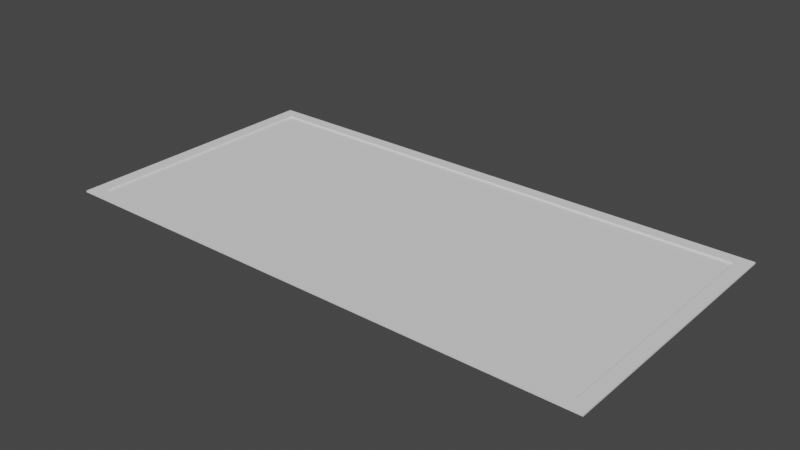 # Source: Scoreboard.blend  (saved by Blender 3.6.11; exported with 4.5.12 LTS)
import bpy
from mathutils import Matrix  # noqa: F401  (used for matrix-valued properties, if any)

bpy.ops.wm.read_factory_settings(use_empty=True)
scene = bpy.context.scene
scene.name = 'Scene'

# ---- collections
col_collection = bpy.data.collections.new('Collection'); scene.collection.children.link(col_collection)

# ---- world
world_world = bpy.data.worlds.new('World'); scene.world = world_world
world_world.use_nodes = True; world_world.node_tree.nodes.clear()
_N = world_world.node_tree.nodes; _L = world_world.node_tree.links
n0 = _N.new('ShaderNodeOutputWorld'); n0.name = 'World Output'; n0.location = (300, 300)
n1 = _N.new('ShaderNodeBackground'); n1.name = 'Background'; n1.location = (10, 300)
n1.inputs[0].default_value = (0.05088, 0.05088, 0.05088, 1.0)
_L.new(n1.outputs[0], n0.inputs[0])
n0.is_active_output = True
world_world.color = (0.05088, 0.05088, 0.05088)
world_world.use_sun_shadow = False
world_world.sun_shadow_jitter_overblur = 0.0

# ---- meshes
me_plane = bpy.data.meshes.new('Plane')
me_plane.from_pydata([(0.0, 0.0, 0.0), (1024.0, 0.0, 0.0), (0.0, 512.0, 0.0), (1024.0, 512.0, 0.0), (25.0, 488.7, 0.0), (999.0, 488.7, 0.0), (25.0, 22.98, 0.0), (999.0, 22.98, 0.0), (25.0, 0.0, 0.0), (999.0, 0.0, 0.0), (0.0, 22.98, 0.0), (1024.0, 22.98, 0.0), (1024.0, 488.7, 0.0), (0.0, 488.7, 0.0), (25.0, 512.0, 0.0), (999.0, 512.0, 0.0), (25.0, 22.98, 3.0), (999.0, 22.98, 3.0), (999.0, 488.7, 3.0), (25.0, 488.7, 3.0), (0.0, 22.98, 3.0), (0.0, 0.0, 3.0), (999.0, 0.0, 3.0), (1024.0, 0.0, 3.0), (1024.0, 488.7, 3.0), (1024.0, 512.0, 3.0), (25.0, 512.0, 3.0), (0.0, 512.0, 3.0), (0.0, 488.7, 3.0), (1024.0, 22.98, 3.0), (25.0, 0.0, 3.0), (999.0, 512.0, 3.0), (999.0, 488.7, -0.08661), (999.0, 22.98, -0.08661), (25.0, 256.0, -0.08661), (25.0, 488.7, -0.08661), (25.0, 22.98, -0.08661), (25.0, 372.4, -0.08661), (999.0, 372.4, -0.08661), (999.0, 256.0, -0.08661), (25.0, 139.4, -0.08661), (999.0, 139.4, -0.08661), (512.0, 488.7, 0.0), (755.5, 488.7, 0.0), (268.5, 22.98, 0.0), (512.0, 22.98, 0.0), (755.5, 22.98, 0.0), (268.5, 139.4, -0.08661), (512.0, 139.4, -0.08661), (755.5, 139.4, -0.08661), (755.5, 488.7, -0.08661), (512.0, 488.7, -0.08661), (755.5, 256.0, -0.08661), (512.0, 256.0, -0.08661), (268.5, 256.0, -0.08661), (268.5, 22.98, -0.08661), (512.0, 22.98, -0.08661), (755.5, 22.98, -0.08661), (268.5, 372.4, -0.08661), (512.0, 372.4, -0.08661), (755.5, 372.4, -0.08661), (25.0, 455.5, -0.08661), (268.5, 455.5, -0.08661), (25.0, 339.2, -0.08661), (268.5, 339.2, -0.08661), (25.0, 222.7, -0.08661), (268.5, 222.7, -0.08661), (25.0, 106.2, -0.08661), (268.5, 106.2, -0.08661), (301.7, 488.7, -0.08661), (301.7, 256.0, -0.08661), (301.7, 139.4, -0.08661), (301.7, 372.4, -0.08661), (301.7, 256.0, -0.08661), (268.5, 256.0, -0.08661), (268.5, 106.2, -0.08661), (268.5, 22.98, -0.08661), (268.5, 339.2, -0.08661), (268.5, 455.5, -0.08661), (268.5, 372.4, -0.08661), (268.5, 139.4, -0.08661), (268.5, 222.7, -0.08661), (301.7, 488.7, -0.08661), (301.7, 139.4, -0.08661), (301.7, 372.4, -0.08661), (25.0, 139.4, -0.08661), (268.5, 139.4, -0.08661), (25.0, 106.2, -0.08661), (268.5, 106.2, -0.08661), (25.0, 22.98, -0.08661), (268.5, 22.98, -0.08661), (25.0, 488.7, -0.08661), (25.0, 22.98, -0.08661), (755.5, 372.4, -0.08661), (999.0, 372.4, -0.08661), (25.0, 372.4, -0.08661), (268.5, 372.4, -0.08661), (512.0, 372.4, -0.08661), (512.0, 488.7, -0.08661), (301.7, 488.7, -0.08661), (301.7, 372.4, -0.08661), (512.0, 372.4, -0.08661), (755.5, 372.4, -0.08661), (999.0, 488.7, -0.08661), (755.5, 488.7, -0.08661), (512.0, 488.7, 0.0), (755.5, 488.7, 0.0), (755.5, 488.7, 0.0), (512.0, 488.7, 0.0), (25.0, 488.7, 0.0)], [], [(18, 17, 29, 24), (9, 1, 23, 22), (46, 45, 44, 6, 16, 17, 7), (6, 92, 91, 109, 19, 16), (10, 0, 21, 20), (0, 8, 30, 21), (2, 13, 28, 27), (1, 11, 29, 23), (8, 9, 22, 30), (30, 16, 20, 21), (5, 32, 33, 7, 17, 18), (24, 25, 31, 18), (4, 105, 106, 5, 18, 19), (28, 19, 26, 27), (29, 17, 22, 23), (12, 24, 29, 11), (12, 3, 25, 24), (13, 10, 20, 28), (3, 15, 31, 25), (20, 16, 19, 28), (14, 2, 27, 26), (46, 7, 33, 57), (77, 72, 96, 37, 63), (77, 63, 34, 54), (97, 100, 64, 74, 73, 53), (75, 67, 89, 90), (48, 49, 52, 53), (41, 49, 57, 33), (49, 48, 56, 57), (88, 71, 80, 85, 87), (53, 73, 81, 47, 83, 48), (101, 51, 69, 78, 58, 84), (94, 93, 52, 39), (93, 97, 53, 52), (38, 103, 50, 102), (5, 107, 104, 32), (43, 108, 98, 104), (6, 44, 55, 36), (44, 45, 56, 76), (45, 46, 57, 56), (19, 18, 31, 26), (60, 104, 98, 59), (79, 62, 61, 95), (70, 54, 34, 65, 66), (49, 41, 39, 52), (40, 86, 66, 65), (48, 83, 68, 76, 56), (62, 99, 35, 61), (42, 109, 91, 82, 98), (14, 26, 31, 15), (17, 16, 30, 22)])
me_plane.polygons.foreach_set('use_smooth', [True] * 51)
_uv = me_plane.uv_layers.new(name='UVMap')
_uv.uv.foreach_set('vector', [0.0, 0.9502, 1.185e-07, 0.04878, 1.0, 0.04878, 1.0, 0.9502, 0.0, 0.0, 0.0, 0.0, 0.0, 0.0, 0.0, 0.0, 0.7227, 0.05458, 0.5, 0.05458, 0.2773, 0.05458, 0.05458, 0.05458, 0.05458, 0.05458, 0.9454, 0.05458, 0.9454, 0.05458, 0.05458, 0.2657, 0.05458, 0.2657, 0.05458, 0.9454, 0.05458, 0.9454, 0.05458, 0.9454, 0.05458, 0.05458, 0.0, 0.0, 0.0, 0.0, 0.0, 0.0, 0.0, 0.0, 0.0, 0.0, 0.0, 0.0, 0.0, 0.0, 0.0, 0.0, 0.0, 0.0, 0.0, 0.0, 0.0, 0.0, 0.0, 0.0, 0.0, 0.0, 0.0, 0.0, 0.0, 0.0, 0.0, 0.0, 0.0, 0.0, 0.0, 0.0, 0.0, 0.0, 0.0, 0.0, 1.0, 0.0, 1.0, 0.04883, 4.768e-07, 0.04883, 4.768e-07, 0.0, 0.9454, 0.9454, 0.9454, 0.9454, 0.9454, 0.2657, 0.9454, 0.05458, 0.9454, 0.05458, 0.9454, 0.9454, 1.0, 0.9502, 1.0, 1.0, 0.0, 1.0, 0.0, 0.9502, 0.05458, 0.9454, 0.5, 0.9454, 0.7227, 0.9454, 0.9454, 0.9454, 0.9454, 0.9454, 0.05458, 0.9454, 0.0, 0.9513, 1.0, 0.9513, 1.0, 1.0, 0.0, 1.0, 1.0, 0.04878, 1.185e-07, 0.04878, 1.185e-07, 0.0, 1.0, 0.0, 0.0, 0.0, 0.0, 0.0, 0.0, 0.0, 0.0, 0.0, 0.0, 0.0, 0.0, 0.0, 0.0, 0.0, 0.0, 0.0, 0.0, 0.0, 0.0, 0.0, 0.0, 0.0, 0.0, 0.0, 0.0, 0.0, 0.0, 0.0, 0.0, 0.0, 0.0, 0.0, 4.768e-07, 0.04883, 1.0, 0.04883, 1.0, 0.9513, 0.0, 0.9513, 0.0, 0.0, 0.0, 0.0, 0.0, 0.0, 0.0, 0.0, 0.7227, 0.05458, 0.9454, 0.05458, 0.9454, 0.05458, 0.7227, 0.05458, 0.0, 0.0, 0.0, 0.0, 0.0, 0.0, 0.0, 0.0, 0.0, 0.0, 0.0, 0.0, 0.0, 0.0, 0.0, 0.0, 0.0, 0.0, 0.0, 0.0, 0.0, 0.0, 0.0, 0.0, 0.0, 0.0, 0.0, 0.0, 0.0, 0.0, 0.1386, 0.02729, 0.02729, 0.02729, 0.05458, 0.05458, 0.2773, 0.05458, 0.0, 0.0, 0.0, 0.0, 0.0, 0.0, 0.0, 0.0, 0.0, 0.0, 0.0, 0.0, 0.7227, 0.05458, 0.9454, 0.05458, 0.0, 0.0, 0.0, 0.0, 0.5, 0.05458, 0.7227, 0.05458, 0.1386, 0.02729, 0.0, 0.0, 0.0, 0.0, 0.0, 0.0, 0.02729, 0.02729, 0.0, 0.0, 0.0, 0.0, 0.0, 0.0, 0.0, 0.0, 0.0, 0.0, 0.0, 0.0, 0.0, 0.0, 0.5, 0.9454, 0.3886, 0.9454, 0.1386, 0.4727, 0.0, 0.0, 0.0, 0.0, 0.0, 0.0, 0.0, 0.0, 0.0, 0.0, 0.0, 0.0, 0.0, 0.0, 0.0, 0.0, 0.0, 0.0, 0.0, 0.0, 0.0, 0.0, 0.9454, 0.9454, 0.7227, 0.9454, 0.0, 0.0, 0.9454, 0.9454, 0.7227, 0.9454, 0.7227, 0.9454, 0.9454, 0.9454, 0.7227, 0.9454, 0.5, 0.9454, 0.5, 0.9454, 0.7227, 0.9454, 0.05458, 0.05458, 0.2773, 0.05458, 0.2773, 0.05458, 0.05458, 0.05458, 0.2773, 0.05458, 0.5, 0.05458, 0.5, 0.05458, 0.2773, 0.05458, 0.5, 0.05458, 0.7227, 0.05458, 0.7227, 0.05458, 0.5, 0.05458, 0.0, 2.0, 0.0, 0.0, 1.0, 0.0, 1.0, 2.0, 0.0, 0.0, 0.7227, 0.9454, 0.5, 0.9454, 0.0, 0.0, 0.0, 0.0, 0.1386, 0.4727, 0.02729, 0.4727, 0.0, 0.0, 0.0, 0.0, 0.0, 0.0, 0.0, 0.0, 0.0, 0.0, 0.0, 0.0, 0.0, 0.0, 0.0, 0.0, 0.0, 0.0, 0.0, 0.0, 0.0, 0.0, 0.0, 0.0, 0.0, 0.0, 0.0, 0.0, 0.0, 0.0, 0.0, 0.0, 0.1386, 0.02729, 0.2773, 0.05458, 0.5, 0.05458, 0.1386, 0.4727, 0.3886, 0.9454, 0.05458, 0.9454, 0.02729, 0.4727, 0.5, 0.9454, 0.05458, 0.9454, 0.05458, 0.9454, 0.3886, 0.9454, 0.5, 0.9454, 0.0, 0.0, 0.0, 0.0, 0.0, 0.0, 0.0, 0.0, 1.0, 0.0, 1.0, 2.0, 0.0, 2.0, 0.0, 0.0])
_ca = me_plane.color_attributes.new('Attribute', 'BYTE_COLOR', 'CORNER')
_ca.data.foreach_set('color', [1.0, 1.0, 1.0, 1.0, 1.0, 1.0, 1.0, 1.0, 1.0, 1.0, 1.0, 1.0, 1.0, 1.0, 1.0, 1.0, 1.0, 1.0, 1.0, 1.0, 1.0, 1.0, 1.0, 1.0, 1.0, 1.0, 1.0, 1.0, 1.0, 1.0, 1.0, 1.0, 1.0, 1.0, 1.0, 1.0, 1.0, 1.0, 1.0, 1.0, 1.0, 1.0, 1.0, 1.0, 1.0, 1.0, 1.0, 1.0, 1.0, 1.0, 1.0, 1.0, 1.0, 1.0, 1.0, 1.0, 1.0, 1.0, 1.0, 1.0, 1.0, 1.0, 1.0, 1.0, 1.0, 1.0, 1.0, 1.0, 1.0, 1.0, 1.0, 1.0, 1.0, 1.0, 1.0, 1.0, 1.0, 1.0, 1.0, 1.0, 1.0, 1.0, 1.0, 1.0, 1.0, 1.0, 1.0, 1.0, 1.0, 1.0, 1.0, 1.0, 1.0, 1.0, 1.0, 1.0, 1.0, 1.0, 1.0, 1.0, 1.0, 1.0, 1.0, 1.0, 1.0, 1.0, 1.0, 1.0, 1.0, 1.0, 1.0, 1.0, 1.0, 1.0, 1.0, 1.0, 1.0, 1.0, 1.0, 1.0, 1.0, 1.0, 1.0, 1.0, 1.0, 1.0, 1.0, 1.0, 1.0, 1.0, 1.0, 1.0, 1.0, 1.0, 1.0, 1.0, 1.0, 1.0, 1.0, 1.0, 1.0, 1.0, 1.0, 1.0, 1.0, 1.0, 1.0, 1.0, 1.0, 1.0, 1.0, 1.0, 1.0, 1.0, 1.0, 1.0, 1.0, 1.0, 1.0, 1.0, 1.0, 1.0, 1.0, 1.0, 1.0, 1.0, 1.0, 1.0, 1.0, 1.0, 1.0, 1.0, 1.0, 1.0, 1.0, 1.0, 1.0, 1.0, 1.0, 1.0, 1.0, 1.0, 1.0, 1.0, 1.0, 1.0, 1.0, 1.0, 1.0, 1.0, 1.0, 1.0, 1.0, 1.0, 1.0, 1.0, 1.0, 1.0, 1.0, 1.0, 1.0, 1.0, 1.0, 1.0, 1.0, 1.0, 1.0, 1.0, 1.0, 1.0, 1.0, 1.0, 1.0, 1.0, 1.0, 1.0, 1.0, 1.0, 1.0, 1.0, 1.0, 1.0, 1.0, 1.0, 1.0, 1.0, 1.0, 1.0, 1.0, 1.0, 1.0, 1.0, 1.0, 1.0, 1.0, 1.0, 1.0, 1.0, 1.0, 1.0, 1.0, 1.0, 1.0, 1.0, 1.0, 1.0, 1.0, 1.0, 1.0, 1.0, 1.0, 1.0, 1.0, 1.0, 1.0, 1.0, 1.0, 1.0, 1.0, 1.0, 1.0, 1.0, 1.0, 1.0, 1.0, 1.0, 1.0, 1.0, 1.0, 1.0, 1.0, 1.0, 1.0, 1.0, 1.0, 1.0, 1.0, 1.0, 1.0, 1.0, 1.0, 1.0, 1.0, 1.0, 1.0, 1.0, 1.0, 1.0, 1.0, 1.0, 1.0, 1.0, 1.0, 1.0, 1.0, 1.0, 1.0, 1.0, 1.0, 1.0, 1.0, 1.0, 1.0, 1.0, 1.0, 1.0, 1.0, 1.0, 1.0, 1.0, 1.0, 1.0, 1.0, 1.0, 1.0, 1.0, 1.0, 1.0, 1.0, 1.0, 1.0, 1.0, 1.0, 1.0, 1.0, 1.0, 1.0, 1.0, 1.0, 1.0, 1.0, 1.0, 1.0, 1.0, 1.0, 1.0, 1.0, 1.0, 1.0, 1.0, 1.0, 1.0, 1.0, 1.0, 1.0, 1.0, 1.0, 1.0, 1.0, 1.0, 1.0, 1.0, 1.0, 1.0, 1.0, 1.0, 1.0, 1.0, 1.0, 1.0, 1.0, 1.0, 1.0, 1.0, 1.0, 1.0, 1.0, 1.0, 1.0, 1.0, 1.0, 1.0, 1.0, 1.0, 1.0, 1.0, 1.0, 1.0, 1.0, 1.0, 1.0, 1.0, 1.0, 1.0, 1.0, 1.0, 1.0, 1.0, 1.0, 1.0, 1.0, 1.0, 1.0, 1.0, 1.0, 1.0, 1.0, 1.0, 1.0, 1.0, 1.0, 1.0, 1.0, 1.0, 1.0, 1.0, 1.0, 1.0, 1.0, 1.0, 1.0, 1.0, 1.0, 1.0, 1.0, 1.0, 1.0, 1.0, 1.0, 1.0, 1.0, 1.0, 1.0, 1.0, 1.0, 1.0, 1.0, 1.0, 1.0, 1.0, 1.0, 1.0, 1.0, 1.0, 1.0, 1.0, 1.0, 1.0, 1.0, 1.0, 1.0, 1.0, 1.0, 1.0, 1.0, 1.0, 1.0, 1.0, 1.0, 1.0, 1.0, 1.0, 1.0, 1.0, 1.0, 1.0, 1.0, 1.0, 1.0, 1.0, 1.0, 1.0, 1.0, 1.0, 1.0, 1.0, 1.0, 1.0, 1.0, 1.0, 1.0, 1.0, 1.0, 1.0, 1.0, 1.0, 1.0, 1.0, 1.0, 1.0, 1.0, 1.0, 1.0, 1.0, 1.0, 1.0, 1.0, 1.0, 1.0, 1.0, 1.0, 1.0, 1.0, 1.0, 1.0, 1.0, 1.0, 1.0, 1.0, 1.0, 1.0, 1.0, 1.0, 1.0, 1.0, 1.0, 1.0, 1.0, 1.0, 1.0, 1.0, 1.0, 1.0, 1.0, 1.0, 1.0, 1.0, 1.0, 1.0, 1.0, 1.0, 1.0, 1.0, 1.0, 1.0, 1.0, 1.0, 1.0, 1.0, 1.0, 1.0, 1.0, 1.0, 1.0, 1.0, 1.0, 1.0, 1.0, 1.0, 1.0, 1.0, 1.0, 1.0, 1.0, 1.0, 1.0, 1.0, 1.0, 1.0, 1.0, 1.0, 1.0, 1.0, 1.0, 1.0, 1.0, 1.0, 1.0, 1.0, 1.0, 1.0, 1.0, 1.0, 1.0, 1.0, 1.0, 1.0, 1.0, 1.0, 1.0, 1.0, 1.0, 1.0, 1.0, 1.0, 1.0, 1.0, 1.0, 1.0, 1.0, 1.0, 1.0, 1.0, 1.0, 1.0, 1.0, 1.0, 1.0, 1.0, 1.0, 1.0, 1.0, 1.0, 1.0, 1.0, 1.0, 1.0, 1.0, 1.0, 1.0, 1.0, 1.0, 1.0, 1.0, 1.0, 1.0, 1.0, 1.0, 1.0, 1.0, 1.0, 1.0, 1.0, 1.0, 1.0, 1.0, 1.0, 1.0, 1.0, 1.0, 1.0, 1.0, 1.0, 1.0, 1.0, 1.0, 1.0, 1.0, 1.0, 1.0, 1.0, 1.0, 1.0, 1.0, 1.0, 1.0, 1.0, 1.0, 1.0, 1.0, 1.0, 1.0, 1.0, 1.0, 1.0, 1.0, 1.0, 1.0, 1.0, 1.0, 1.0, 1.0, 1.0, 1.0, 1.0, 1.0, 1.0, 1.0, 1.0, 1.0, 1.0, 1.0, 1.0, 1.0, 1.0, 1.0, 1.0, 1.0, 1.0, 1.0, 1.0, 1.0, 1.0, 1.0, 1.0, 1.0, 1.0, 1.0, 1.0, 1.0, 1.0, 1.0, 1.0, 1.0, 1.0, 1.0, 1.0, 1.0, 1.0, 1.0, 1.0, 1.0, 1.0, 1.0, 1.0, 1.0, 1.0, 1.0, 1.0, 1.0, 1.0, 1.0, 1.0, 1.0, 1.0, 1.0, 1.0, 1.0, 1.0, 1.0, 1.0, 1.0, 1.0, 1.0, 1.0, 1.0, 1.0, 1.0, 1.0, 1.0, 1.0, 1.0, 1.0, 1.0, 1.0, 1.0, 1.0, 1.0, 1.0, 1.0, 1.0, 1.0, 1.0, 1.0, 1.0, 1.0, 1.0, 1.0, 1.0, 1.0, 1.0, 1.0, 1.0, 1.0, 1.0, 1.0, 1.0, 1.0, 1.0, 1.0, 1.0, 1.0, 1.0, 1.0, 1.0, 1.0, 1.0, 1.0, 1.0, 1.0, 1.0, 1.0, 1.0, 1.0, 1.0, 1.0, 1.0, 1.0, 1.0, 1.0, 1.0, 1.0, 1.0, 1.0, 1.0, 1.0, 1.0, 1.0, 1.0, 1.0, 1.0, 1.0, 1.0, 1.0, 1.0, 1.0, 1.0, 1.0, 1.0, 1.0, 1.0, 1.0, 1.0, 1.0, 1.0, 1.0, 1.0, 1.0, 1.0, 1.0, 1.0, 1.0, 1.0, 1.0, 1.0, 1.0, 1.0, 1.0, 1.0, 1.0, 1.0, 1.0, 1.0, 1.0, 1.0, 1.0, 1.0, 1.0, 1.0, 1.0, 1.0, 1.0, 1.0, 1.0, 1.0, 1.0, 1.0, 1.0, 1.0, 1.0, 1.0, 1.0, 1.0, 1.0, 1.0, 1.0, 1.0, 1.0, 1.0, 1.0, 1.0, 1.0, 1.0, 1.0, 1.0, 1.0, 1.0, 1.0, 1.0, 1.0, 1.0, 1.0, 1.0, 1.0, 1.0, 1.0, 1.0, 1.0, 1.0, 1.0, 1.0, 1.0, 1.0, 1.0, 1.0, 1.0, 1.0, 1.0, 1.0, 1.0, 1.0, 1.0, 1.0, 1.0, 1.0, 1.0, 1.0, 1.0, 1.0, 1.0, 1.0, 1.0, 1.0, 1.0, 1.0, 1.0, 1.0, 1.0, 1.0, 1.0, 1.0, 1.0, 1.0, 1.0, 1.0, 1.0])
me_plane.update()

# ---- objects
ob_plane = bpy.data.objects.new('Plane', me_plane)
ob_empty = bpy.data.objects.new('Empty', None)

# ---- transforms, parenting, visibility, modifiers, constraints
ob_plane.location = (0.0, 0.0, 0.0)
_m = ob_plane.modifiers.new('EdgeSplit', 'EDGE_SPLIT')
_m.split_angle = 1.468
_m.use_edge_sharp = False
ob_empty.location = (256.0, 256.0, 0.0)
ob_empty.scale = (102.3, 108.4, 108.4)
ob_empty.empty_display_type = 'IMAGE'
ob_empty.empty_display_size = 5.0

# ---- collection membership
col_collection.objects.link(ob_plane)
col_collection.objects.link(ob_empty)

# ---- scene / render settings (as saved in the file)
scene.frame_start = 1; scene.frame_end = 250; scene.frame_set(0)
scene.render.engine = 'BLENDER_EEVEE_NEXT'
scene.cycles.sampling_pattern = 'TABULATED_SOBOL'
scene.view_settings.view_transform = 'Filmic'
bpy.context.view_layer.update()

# ---- added for rendering (the .blend has no active camera and no usable light): camera, sun
cam_auto = bpy.data.cameras.new('AutoCamera')
cam_auto.lens = 50.0
cam_auto.sensor_width = 36.0
cam_auto.clip_end = 18590.0
ob_auto_camera = bpy.data.objects.new('AutoCamera', cam_auto)
scene.collection.objects.link(ob_auto_camera)
ob_auto_camera.location = (1571.26, -1015.12, 848.867)
ob_auto_camera.rotation_euler = (1.09748, -7.21219e-08, 0.694738)
scene.camera = ob_auto_camera
light_auto_sun = bpy.data.lights.new('AutoSun', 'SUN')
light_auto_sun.energy = 3.0
light_auto_sun.angle = 0.0523599
ob_auto_sun = bpy.data.objects.new('AutoSun', light_auto_sun)
scene.collection.objects.link(ob_auto_sun)
ob_auto_sun.rotation_euler = (0.872665, 0.174533, 0.523599)
bpy.context.view_layer.update()
